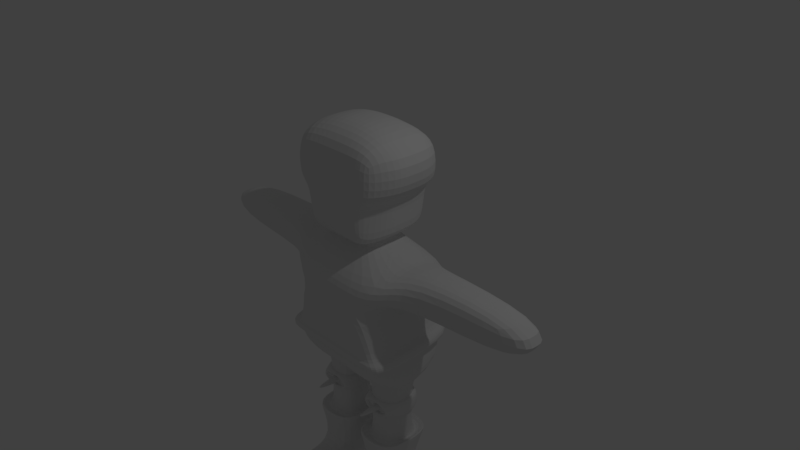 # Source: DS_new_2.blend  (saved by Blender 2.79.0; exported with 4.5.12 LTS)
import bpy
from mathutils import Matrix  # noqa: F401  (used for matrix-valued properties, if any)

bpy.ops.wm.read_factory_settings(use_empty=True)
scene = bpy.context.scene
scene.name = 'Scene'

# ---- collections
col_collection_1 = bpy.data.collections.new('Collection 1'); scene.collection.children.link(col_collection_1)

# ---- materials (node trees are filled in below, after node groups)
mat_material = bpy.data.materials.new('Material')
mat_material.alpha_threshold = 0.0
mat_material.use_transparent_shadow = False
mat_material.roughness = 0.5
mat_material.line_color = (0.0, 0.0, 0.0, 1.0)

# ---- material node trees

# ---- world
world_world = bpy.data.worlds.new('World'); scene.world = world_world
world_world.color = (0.05088, 0.05088, 0.05088)
world_world.use_sun_shadow = False
world_world.sun_shadow_jitter_overblur = 0.0
world_world.cycles.sampling_method = 'MANUAL'

# ---- cameras
cam_camera = bpy.data.cameras.new('Camera')
cam_camera.clip_end = 100.0
cam_camera.lens = 35.0
cam_camera.sensor_width = 32.0
cam_camera.sensor_height = 18.0
cam_camera.ortho_scale = 7.314
cam_camera.dof.focus_distance = 0.0
cam_camera.dof.aperture_fstop = 128.0

# ---- lights
light_lamp = bpy.data.lights.new('Lamp', 'POINT')
light_lamp.transmission_factor = 0.0
light_lamp.cutoff_distance = 30.0
light_lamp.energy = 100.0
light_lamp.shadow_buffer_clip_start = 1.001
light_lamp.shadow_soft_size = 0.1
light_lamp.shadow_maximum_resolution = 0.006
light_lamp.use_absolute_resolution = True

# ---- meshes
me_cube = bpy.data.meshes.new('Cube')
me_cube.from_pydata([(0.7589, 0.3115, -1.0), (0.7589, -0.3116, -1.0), (0.3721, 0.3721, 1.0), (0.3721, -0.3721, 1.0), (0.0, 0.8, -0.7084), (0.0, -0.6544, -0.5631), (-4.858e-09, 0.3721, 1.0), (-2.932e-07, -0.3721, 1.0), (0.8236, -8.643e-08, -1.0), (0.3721, -1.809e-07, 1.0), (0.0, -0.0007126, 2.603), (8.941e-08, 1.192e-07, -1.0), (1.0, -5.364e-07, 0.9076), (1.0, -0.7364, 0.6426), (1.0, 0.7364, 0.6426), (0.0, 0.7364, 0.735), (0.0, -0.7364, 0.735), (0.6712, 0.2969, 1.132), (0.0, -0.2984, 1.132), (0.0, 0.2969, 1.132), (0.3721, -0.0007126, 1.132), (0.3721, -0.2984, 1.132), (0.3721, 0.2969, 1.132), (0.0, -0.2984, 2.603), (0.0, 0.2969, 2.603), (0.3721, -0.0007126, 2.603), (0.3721, -0.2984, 2.603), (0.3721, 0.2969, 2.603), (1.048, 0.2969, 2.405), (0.6712, -0.2984, 1.132), (1.048, -0.2984, 2.405), (0.6712, -0.0007127, 1.132), (1.048, -0.0007127, 2.405), (1.0, -5.96e-08, -1.0), (0.707, -0.6277, -0.5631), (1.0, 0.8, -0.7084), (0.1764, 1.168e-07, -1.0), (0.2411, 0.3115, -1.0), (0.2411, -0.3115, -1.0), (0.2611, 0.01, -3.007), (0.2611, 0.2896, -3.007), (0.2611, -0.3096, -3.007), (0.7389, 0.01, -3.007), (0.7389, -0.3096, -3.007), (0.7389, 0.2896, -3.007), (0.2207, 1.049e-07, -2.299), (0.2207, -0.3361, -2.427), (0.7793, 0.3361, -2.299), (0.2207, 0.3361, -2.299), (0.7793, -7.051e-08, -2.299), (0.7793, -0.3361, -2.427), (0.7389, -1.09, -3.008), (0.2611, -1.09, -3.008), (0.2207, -1.136, -2.498), (0.7793, -1.136, -2.498), (0.6992, 0.8, 0.38), (0.5039, -0.8, 0.1677), (0.0, 0.8, 0.4724), (0.0, -0.8, 0.4724), (0.6992, -4.106e-07, 0.38), (3.322, 0.32, 0.38), (3.322, 0.32, 0.9076), (3.322, -0.32, 0.38), (3.322, -0.32, 0.9076), (3.322, -5.364e-07, 0.9076), (3.322, -4.106e-07, 0.38), (1.116, -0.32, 0.38), (1.116, -0.32, 0.9076), (1.116, -5.364e-07, 0.9076), (1.116, 0.32, 0.9076), (1.116, -4.106e-07, 0.38), (1.116, 0.32, 0.38), (0.2589, -0.2902, -1.782), (0.2589, 0.2902, -1.782), (0.7411, -0.2902, -1.782), (0.1986, 1.109e-07, -1.782), (0.7411, 0.2902, -1.782), (0.8014, -7.847e-08, -1.782), (0.2511, 9.676e-08, -3.007), (0.2511, 0.2996, -3.007), (0.7489, -5.96e-08, -3.007), (0.7489, 0.2996, -3.007), (0.7489, -0.2996, -3.007), (0.2511, -0.2996, -3.007), (0.7489, -1.1, -3.008), (0.2511, -1.1, -3.008), (0.02334, 1.719e-07, -1.794), (0.9767, 0.5736, -1.794), (0.9767, -1.275e-07, -1.794), (0.02334, -0.5736, -1.794), (0.02334, 0.5736, -1.794), (0.9767, -0.5736, -1.794), (0.7489, -0.6996, -3.008), (0.2511, -0.6996, -3.008), (0.2207, -0.7361, -2.484), (0.7793, -0.7361, -2.484), (0.7389, -0.6996, -3.008), (0.2611, -0.6996, -3.008), (0.2091, -0.3501, -2.027), (0.2091, 0.3501, -2.027), (0.7909, -0.3501, -2.027), (0.2091, 1.081e-07, -2.027), (0.7909, 0.3501, -2.027), (0.7909, -7.469e-08, -2.027), (0.3332, -0.6678, 1.132), (0.3721, -0.6678, 2.405), (0.0, -0.6678, 1.132), (0.0, -0.6678, 2.405), (0.5178, -0.6678, 1.132), (0.7414, -0.6678, 2.405), (0.5178, 0.6552, 1.132), (0.7414, 0.6552, 2.405), (0.3332, 0.6552, 1.132), (0.3721, 0.6552, 2.405), (0.0, 0.6552, 1.132), (0.0, 0.6552, 2.405), (1.0, -0.6277, -0.7991), (0.0, -0.6277, -0.7991), (0.6992, -0.8, 0.38), (0.0, -0.8, 0.2343), (0.6712, 0.2969, 1.769), (0.6712, -0.2984, 1.769), (0.6712, -0.0007127, 1.769), (0.3332, -0.6678, 1.769), (0.0, -0.6678, 1.769), (0.5178, -0.6678, 1.769), (0.5178, 0.6552, 1.769), (0.3332, 0.6552, 1.769), (0.0, 0.6552, 1.769), (0.9503, 0.2969, 1.801), (0.9503, -0.2984, 1.801), (0.9503, -0.0007127, 1.801), (0.5953, -0.6678, 1.801), (0.7892, -0.6678, 1.801), (0.7892, 0.6552, 1.801), (0.5953, 0.6552, 1.801), (0.0, 0.6552, 1.801), (0.0, -0.6678, 1.801), (0.4249, -0.2995, -1.44), (0.4239, -0.3022, -1.342), (0.2528, 0.2975, -1.511), (0.2472, 0.3043, -1.271), (0.5751, -0.2995, -1.44), (0.5761, -0.3022, -1.342), (0.1841, 1.148e-07, -1.271), (0.1909, 1.129e-07, -1.511), (0.7528, 0.3043, -1.271), (0.7472, 0.2975, -1.511), (0.8159, -8.381e-08, -1.271), (0.8091, -8.108e-08, -1.511), (0.2528, -0.2975, -1.511), (0.2472, -0.3043, -1.271), (0.7472, -0.2975, -1.511), (0.7528, -0.3043, -1.271), (0.2985, -0.2986, -1.475), (0.2947, -0.3032, -1.307), (0.7015, -0.2986, -1.475), (0.7053, -0.3032, -1.307), (0.4717, -0.6731, -1.409), (0.4713, -0.6741, -1.372), (0.5283, -0.6731, -1.409), (0.5287, -0.6741, -1.372), (0.753, -0.3044, -1.261), (0.8162, -8.377e-08, -1.261), (0.7471, -0.2973, -1.521), (0.8088, -8.112e-08, -1.521), (0.247, -0.3044, -1.261), (0.2529, -0.2973, -1.521), (0.753, 0.3044, -1.261), (0.7471, 0.2973, -1.521), (0.247, 0.3044, -1.261), (0.1838, 1.149e-07, -1.261), (0.2529, 0.2973, -1.521), (0.1912, 1.129e-07, -1.521), (0.3083, -0.2989, -1.465), (0.305, -0.3029, -1.317), (0.6917, -0.2989, -1.465), (0.695, -0.3029, -1.317), (0.2034, -0.3419, -1.511), (0.1966, -0.3501, -1.271), (0.2034, 0.372, -1.511), (0.1966, 0.3802, -1.271), (0.7966, -0.3419, -1.511), (0.8034, -0.3501, -1.271), (0.1209, 0.01504, -1.271), (0.1291, 0.01504, -1.511), (0.8034, 0.3802, -1.271), (0.7966, 0.372, -1.511), (0.8791, 0.01504, -1.271), (0.8709, 0.01504, -1.511), (0.2582, -0.3433, -1.475), (0.2537, -0.3488, -1.307), (0.7463, -0.3488, -1.307), (0.7418, -0.3433, -1.475), (0.5728, -0.3182, -1.438), (0.4272, -0.3182, -1.438), (0.5737, -0.3208, -1.343), (0.4263, -0.3208, -1.343), (0.0, -0.672, -0.4977), (0.9226, -1.499e-07, -0.461), (0.9226, 0.8, -0.4284), (0.9226, -0.672, -0.4958), (0.0, 0.8, -0.4047), (0.6548, -0.672, -0.5111), (0.8852, 0.8, -0.2931), (0.8852, -0.6934, -0.3493), (0.0, 0.8, -0.2579), (0.6295, -0.6934, -0.393), (0.0, -0.6934, -0.3713), (0.8852, -1.935e-07, -0.2894), (0.0, -0.7674, -0.3582), (0.0, -0.746, -0.4846), (1.049, -0.07395, -0.2808), (1.086, -0.07395, -0.4524), (0.8185, -0.746, -0.498), (1.086, -0.746, -0.4873), (1.086, 0.902, -0.4198), (0.0, 0.902, -0.3961), (1.049, 0.902, -0.2845), (1.049, -0.7674, -0.3407), (0.0, 0.902, -0.2493), (0.7933, -0.7674, -0.3799)], [], [(69, 68, 64, 61), (200, 35, 4, 202), (118, 13, 16, 58), (2, 6, 19, 22), (48, 47, 81, 79), (46, 45, 78, 83), (9, 2, 22, 20), (67, 66, 62, 63), (9, 3, 13, 12), (6, 2, 14, 15), (3, 7, 16, 13), (2, 9, 12, 14), (25, 26, 30, 32), (21, 29, 108, 104), (7, 3, 21, 18), (3, 9, 20, 21), (25, 10, 23, 26), (27, 24, 10, 25), (21, 20, 31, 29), (27, 28, 111, 113), (130, 131, 32, 30), (131, 129, 28, 32), (17, 22, 112, 110), (20, 22, 17, 31), (27, 25, 32, 28), (18, 21, 104, 106), (1, 8, 33, 116), (0, 37, 4, 35), (38, 1, 116, 117), (37, 36, 11, 4), (8, 0, 35, 33), (36, 38, 117, 11), (80, 82, 83, 78), (44, 42, 39, 40), (45, 48, 79, 78), (47, 49, 80, 81), (97, 96, 51, 52), (49, 50, 82, 80), (88, 91, 50, 49), (91, 89, 46, 50), (87, 88, 49, 47), (86, 90, 48, 45), (89, 86, 45, 46), (90, 87, 47, 48), (54, 53, 85, 84), (95, 94, 53, 54), (92, 95, 54, 84), (94, 93, 85, 53), (204, 55, 59, 209), (207, 56, 119, 208), (14, 55, 57, 15), (209, 59, 118, 205), (65, 64, 63, 62), (60, 61, 64, 65), (66, 70, 65, 62), (68, 67, 63, 64), (71, 69, 61, 60), (70, 71, 60, 65), (59, 55, 71, 70), (55, 14, 69, 71), (12, 13, 67, 68), (118, 59, 70, 66), (13, 118, 66, 67), (14, 12, 68, 69), (172, 169, 76, 73), (167, 173, 75, 72), (173, 172, 73, 75), (169, 165, 77, 76), (164, 167, 72, 74), (165, 164, 74, 77), (40, 39, 78, 79), (39, 42, 80, 78), (44, 40, 79, 81), (43, 41, 83, 82), (42, 44, 81, 80), (52, 51, 84, 85), (96, 43, 82, 92), (97, 52, 85, 93), (99, 102, 87, 90), (98, 101, 86, 89), (101, 99, 90, 86), (102, 103, 88, 87), (100, 98, 89, 91), (103, 100, 91, 88), (41, 97, 93, 83), (51, 96, 92, 84), (46, 83, 93, 94), (82, 50, 95, 92), (50, 46, 94, 95), (41, 43, 96, 97), (77, 74, 100, 103), (74, 72, 98, 100), (76, 77, 103, 102), (75, 73, 99, 101), (72, 75, 101, 98), (73, 76, 102, 99), (137, 132, 105, 107), (123, 104, 108, 125), (26, 23, 107, 105), (130, 30, 109, 133), (30, 26, 105, 109), (135, 136, 115, 113), (135, 113, 111, 134), (22, 19, 114, 112), (24, 27, 113, 115), (120, 17, 110, 126), (34, 5, 117, 116), (203, 34, 116, 201), (119, 56, 118, 58), (129, 120, 126, 134), (112, 127, 126, 110), (112, 114, 128, 127), (29, 121, 125, 108), (132, 123, 125, 133), (106, 104, 123, 124), (31, 17, 120, 122), (29, 31, 122, 121), (105, 132, 133, 109), (28, 129, 134, 111), (127, 135, 134, 126), (127, 128, 136, 135), (121, 130, 133, 125), (124, 123, 132, 137), (122, 120, 129, 131), (121, 122, 131, 130), (8, 1, 162, 163), (141, 146, 186, 181), (1, 38, 166, 162), (195, 194, 160, 158), (0, 8, 163, 168), (153, 151, 179, 183), (36, 37, 170, 171), (145, 150, 178, 185), (38, 36, 171, 166), (152, 149, 189, 182), (37, 0, 168, 170), (151, 144, 184, 179), (156, 154, 190, 193), (148, 153, 183, 188), (140, 145, 185, 180), (155, 157, 192, 191), (138, 139, 175, 174), (143, 142, 176, 177), (139, 143, 177, 175), (142, 138, 174, 176), (161, 159, 158, 160), (194, 196, 161, 160), (196, 197, 159, 161), (197, 195, 158, 159), (153, 148, 163, 162), (149, 152, 164, 165), (151, 153, 162, 166), (152, 150, 167, 164), (148, 146, 168, 163), (147, 149, 165, 169), (141, 144, 171, 170), (145, 140, 172, 173), (144, 151, 166, 171), (150, 145, 173, 167), (146, 141, 170, 168), (140, 147, 169, 172), (155, 154, 174, 175), (156, 157, 177, 176), (157, 155, 175, 177), (154, 156, 176, 174), (188, 183, 182, 189), (186, 188, 189, 187), (184, 181, 180, 185), (179, 184, 185, 178), (181, 186, 187, 180), (190, 191, 179, 178), (192, 193, 182, 183), (191, 192, 183, 179), (193, 190, 178, 182), (150, 152, 182, 178), (147, 140, 180, 187), (146, 148, 188, 186), (154, 155, 191, 190), (149, 147, 187, 189), (157, 156, 193, 192), (144, 141, 181, 184), (139, 138, 195, 197), (143, 139, 197, 196), (142, 143, 196, 194), (138, 142, 194, 195), (198, 203, 214, 211), (33, 199, 201, 116), (34, 203, 198, 5), (35, 200, 199, 33), (205, 207, 221, 219), (55, 204, 206, 57), (56, 207, 205, 118), (204, 209, 212, 218), (201, 199, 213, 215), (206, 204, 218, 220), (221, 214, 215, 219), (218, 216, 217, 220), (213, 212, 219, 215), (214, 221, 210, 211), (216, 218, 212, 213), (209, 205, 219, 212), (199, 200, 216, 213), (203, 201, 215, 214), (207, 208, 210, 221), (200, 202, 217, 216)])
me_cube.materials.append(mat_material)
me_cube.use_remesh_preserve_volume = False
me_cube.use_remesh_preserve_attributes = False
me_cube.use_mirror_vertex_groups = False
me_cube.update()

# ---- objects
ob_cube = bpy.data.objects.new('Cube', me_cube)
ob_lamp = bpy.data.objects.new('Lamp', light_lamp)
ob_camera = bpy.data.objects.new('Camera', cam_camera)

# ---- transforms, parenting, visibility, modifiers, constraints
ob_cube.location = (0.0, 0.0, -0.6902)
ob_cube.scale = (0.8494, 0.9, 0.9776)
ob_cube.lock_rotations_4d = False
ob_cube.empty_display_type = 'ARROWS'
ob_cube.lineart.crease_threshold = 0.0
_m = ob_cube.modifiers.new('Mirror', 'MIRROR')
_m.use_clip = True
_m = ob_cube.modifiers.new('Subsurf', 'SUBSURF')
_m.uv_smooth = 'PRESERVE_CORNERS'
_m.quality = 2
_m.levels = 2
_m.show_only_control_edges = False
ob_lamp.location = (4.076, 1.005, 5.904)
ob_lamp.rotation_euler = (0.6503, 0.05522, 1.866)
ob_lamp.lock_rotations_4d = False
ob_lamp.empty_display_type = 'ARROWS'
ob_lamp.color = (0.0, 0.0, 0.0, 0.0)
ob_lamp.lineart.crease_threshold = 0.0
ob_camera.location = (7.481, -6.508, 5.344)
ob_camera.rotation_euler = (1.109, 0.0, 0.8149)
ob_camera.lock_rotations_4d = False
ob_camera.empty_display_type = 'ARROWS'
ob_camera.color = (0.0, 0.0, 0.0, 0.0)
ob_camera.display_type = 'WIRE'
ob_camera.lineart.crease_threshold = 0.0

# ---- collection membership
col_collection_1.objects.link(ob_cube)
col_collection_1.objects.link(ob_lamp)
col_collection_1.objects.link(ob_camera)

# ---- scene / render settings (as saved in the file)
scene.camera = ob_camera
scene.frame_start = 1; scene.frame_end = 250; scene.frame_set(1)
scene.render.engine = 'BLENDER_EEVEE_NEXT'
scene.render.resolution_percentage = 50
scene.render.dither_intensity = 0.0
scene.cycles.use_denoising = False
scene.cycles.samples = 128
scene.cycles.sampling_pattern = 'TABULATED_SOBOL'
scene.cycles.use_adaptive_sampling = False
scene.cycles.use_light_tree = False
scene.cycles.blur_glossy = 0.0
scene.cycles.sample_clamp_indirect = 0.0
scene.view_settings.view_transform = 'Standard'
bpy.context.view_layer.update()
